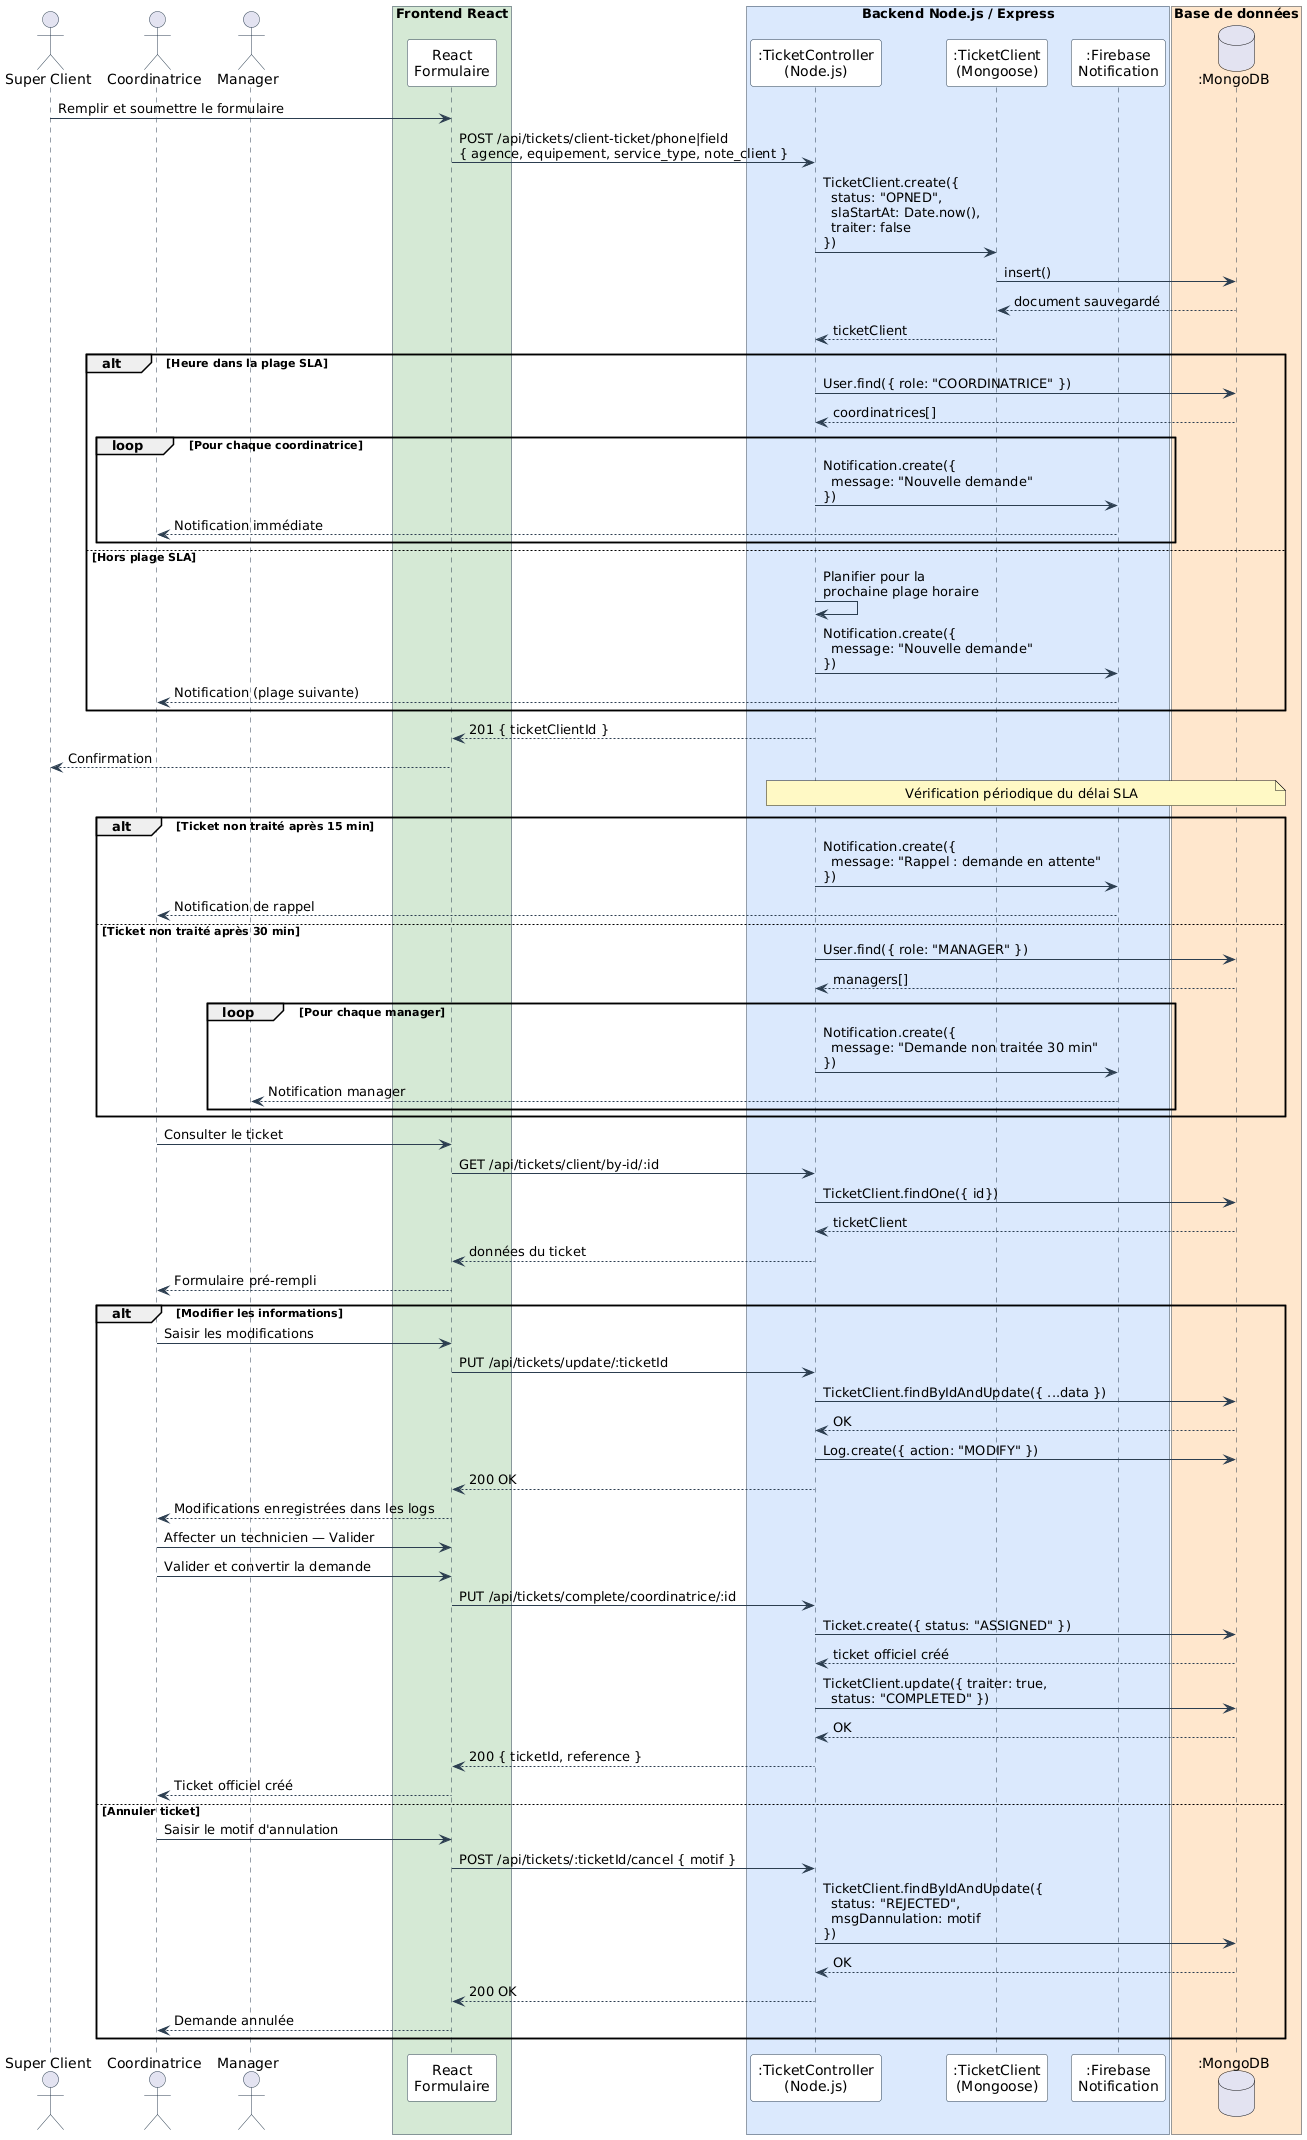

The diagram above was rendered by PlantUML. Its source (embedded in the PNG):
@startuml
skinparam sequenceMessageAlign left
skinparam backgroundColor #FFFFFF
skinparam sequence {
    ArrowColor #2C3E50
    ActorBorderColor #2C3E50
    LifeLineBorderColor #2C3E50
    ParticipantBackgroundColor #FFFFFF
    ParticipantBorderColor #2C3E50
    BoxBorderColor #2C3E50
    BoxFontStyle bold
}

actor "Super Client" as SC
actor "Coordinatrice" as CO
actor "Manager" as MG

box "Frontend React" #D5E8D4
    participant "React\nFormulaire" as R
end box

box "Backend Node.js / Express" #DAE8FC
    participant ":TicketController\n(Node.js)" as TC
    participant ":TicketClient\n(Mongoose)" as TM
    participant ":Firebase\nNotification" as FB
end box

box "Base de données" #FFE6CC
    database ":MongoDB" as DB
end box

SC -> R : Remplir et soumettre le formulaire
R -> TC : POST /api/tickets/client-ticket/phone|field\n{ agence, equipement, service_type, note_client }

TC -> TM : TicketClient.create({\n  status: "OPNED",\n  slaStartAt: Date.now(),\n  traiter: false\n})
TM -> DB : insert()
DB --> TM : document sauvegardé
TM --> TC : ticketClient

alt Heure dans la plage SLA
    TC -> DB : User.find({ role: "COORDINATRICE" })
    DB --> TC : coordinatrices[]
    loop Pour chaque coordinatrice
        TC -> FB : Notification.create({\n  message: "Nouvelle demande"\n})
        FB --> CO : Notification immédiate
    end
else Hors plage SLA
    TC -> TC : Planifier pour la\nprochaine plage horaire
    TC -> FB : Notification.create({\n  message: "Nouvelle demande"\n})
    FB --> CO : Notification (plage suivante)
end

TC --> R : 201 { ticketClientId }
R --> SC : Confirmation 

note over TC,DB #FFF9C4 : Vérification périodique du délai SLA

alt Ticket non traité après 15 min
    TC -> FB : Notification.create({\n  message: "Rappel : demande en attente"\n})
    FB --> CO : Notification de rappel
else Ticket non traité après 30 min
     TC -> DB : User.find({ role: "MANAGER" })
     DB --> TC : managers[]
     loop Pour chaque manager
            TC -> FB : Notification.create({\n  message: "Demande non traitée 30 min"\n})
            FB --> MG : Notification manager
        end
end

CO -> R : Consulter le ticket
R -> TC : GET /api/tickets/client/by-id/:id
TC -> DB : TicketClient.findOne({ id})
DB --> TC : ticketClient
TC --> R : données du ticket
R --> CO : Formulaire pré-rempli

alt Modifier les informations
    CO -> R : Saisir les modifications
    R -> TC : PUT /api/tickets/update/:ticketId
    TC -> DB : TicketClient.findByIdAndUpdate({ ...data })
    DB --> TC : OK
    TC -> DB : Log.create({ action: "MODIFY" })
    TC --> R : 200 OK
    R --> CO : Modifications enregistrées dans les logs
    CO->R: Affecter un technicien — Valider
    CO -> R : Valider et convertir la demande
    R -> TC : PUT /api/tickets/complete/coordinatrice/:id
    TC -> DB : Ticket.create({ status: "ASSIGNED" })
    DB --> TC : ticket officiel créé
    TC -> DB : TicketClient.update({ traiter: true,\n  status: "COMPLETED" })
    DB --> TC : OK
    TC --> R : 200 { ticketId, reference }
    R --> CO : Ticket officiel créé
else Annuler ticket
    CO -> R : Saisir le motif d'annulation
    R -> TC : POST /api/tickets/:ticketId/cancel { motif }
    TC -> DB : TicketClient.findByIdAndUpdate({\n  status: "REJECTED",\n  msgDannulation: motif\n})
    DB --> TC : OK
    TC --> R : 200 OK
    R --> CO : Demande annulée
end
@enduml